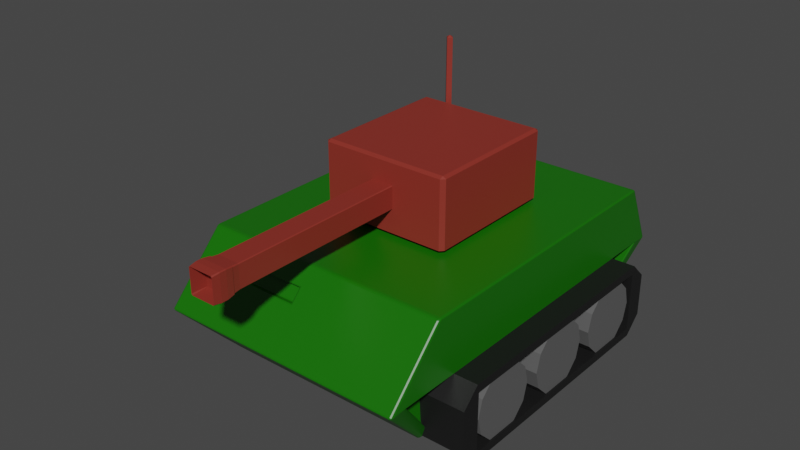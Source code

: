 # Source: TankLow.blend  (saved by Blender 2.90.8; exported with 4.5.12 LTS)
import bpy
from mathutils import Matrix  # noqa: F401  (used for matrix-valued properties, if any)

bpy.ops.wm.read_factory_settings(use_empty=True)
scene = bpy.context.scene
scene.name = 'Scene'

# ---- collections
col_collection = bpy.data.collections.new('Collection'); scene.collection.children.link(col_collection)

# ---- materials (node trees are filled in below, after node groups)
mat_greenmetal = bpy.data.materials.new('GreenMetal')
mat_greenmetal.alpha_threshold = 0.0
mat_greenmetal.use_transparent_shadow = False
mat_greenmetal.line_color = (0.0, 0.0, 0.0, 1.0)
mat_redmetal = bpy.data.materials.new('RedMetal')
mat_redmetal.use_transparent_shadow = False
mat_blacktracks = bpy.data.materials.new('BlackTracks')
mat_blacktracks.use_transparent_shadow = False
mat_wheels = bpy.data.materials.new('Wheels')
mat_wheels.use_transparent_shadow = False

# ---- material node trees
mat_greenmetal.use_nodes = True; mat_greenmetal.node_tree.nodes.clear()
_N = mat_greenmetal.node_tree.nodes; _L = mat_greenmetal.node_tree.links
n0 = _N.new('ShaderNodeOutputMaterial'); n0.name = 'Material Output'; n0.location = (300, 300)
n1 = _N.new('ShaderNodeBsdfPrincipled'); n1.name = 'Principled BSDF'; n1.location = (10, 300)
n1.distribution = 'GGX'
n1.subsurface_method = 'BURLEY'
n1.inputs[0].default_value = (0.006966, 0.1424, 0.0, 1.0)
n1.inputs[2].default_value = 0.4
n1.inputs[3].default_value = 1.45
n1.inputs[27].default_value = (0.0, 0.0, 0.0, 1.0)
n1.inputs[28].default_value = 1.0
_L.new(n1.outputs[0], n0.inputs[0])
n0.is_active_output = True
mat_redmetal.use_nodes = True; mat_redmetal.node_tree.nodes.clear()
_N = mat_redmetal.node_tree.nodes; _L = mat_redmetal.node_tree.links
n0 = _N.new('ShaderNodeBsdfPrincipled'); n0.name = 'Principled BSDF'; n0.location = (10, 300)
n0.distribution = 'GGX'
n0.subsurface_method = 'BURLEY'
n0.inputs[0].default_value = (0.257, 0.02902, 0.01935, 1.0)
n0.inputs[3].default_value = 1.45
n0.inputs[27].default_value = (0.0, 0.0, 0.0, 1.0)
n0.inputs[28].default_value = 1.0
n1 = _N.new('ShaderNodeOutputMaterial'); n1.name = 'Material Output'; n1.location = (300, 300)
_L.new(n0.outputs[0], n1.inputs[0])
n1.is_active_output = True
mat_blacktracks.use_nodes = True; mat_blacktracks.node_tree.nodes.clear()
_N = mat_blacktracks.node_tree.nodes; _L = mat_blacktracks.node_tree.links
n0 = _N.new('ShaderNodeBsdfPrincipled'); n0.name = 'Principled BSDF'; n0.location = (10, 300)
n0.distribution = 'GGX'
n0.subsurface_method = 'BURLEY'
n0.inputs[0].default_value = (0.009019, 0.009019, 0.009019, 1.0)
n0.inputs[3].default_value = 1.45
n0.inputs[27].default_value = (0.0, 0.0, 0.0, 1.0)
n0.inputs[28].default_value = 1.0
n1 = _N.new('ShaderNodeOutputMaterial'); n1.name = 'Material Output'; n1.location = (300, 300)
_L.new(n0.outputs[0], n1.inputs[0])
n1.is_active_output = True
mat_wheels.use_nodes = True; mat_wheels.node_tree.nodes.clear()
_N = mat_wheels.node_tree.nodes; _L = mat_wheels.node_tree.links
n0 = _N.new('ShaderNodeBsdfPrincipled'); n0.name = 'Principled BSDF'; n0.location = (10, 300)
n0.distribution = 'GGX'
n0.subsurface_method = 'BURLEY'
n0.inputs[0].default_value = (0.1065, 0.1065, 0.1065, 1.0)
n0.inputs[3].default_value = 1.45
n0.inputs[27].default_value = (0.0, 0.0, 0.0, 1.0)
n0.inputs[28].default_value = 1.0
n1 = _N.new('ShaderNodeOutputMaterial'); n1.name = 'Material Output'; n1.location = (300, 300)
_L.new(n0.outputs[0], n1.inputs[0])
n1.is_active_output = True

# ---- world
world_world = bpy.data.worlds.new('World'); scene.world = world_world
world_world.use_nodes = True; world_world.node_tree.nodes.clear()
_N = world_world.node_tree.nodes; _L = world_world.node_tree.links
n0 = _N.new('ShaderNodeOutputWorld'); n0.name = 'World Output'; n0.location = (300, 300)
n1 = _N.new('ShaderNodeBackground'); n1.name = 'Background'; n1.location = (10, 300)
n1.inputs[0].default_value = (0.05088, 0.05088, 0.05088, 1.0)
_L.new(n1.outputs[0], n0.inputs[0])
n0.is_active_output = True
world_world.color = (0.05088, 0.05088, 0.05088)
world_world.use_sun_shadow = False
world_world.sun_shadow_jitter_overblur = 0.0

# ---- meshes
me_cube = bpy.data.meshes.new('Cube')
me_cube.from_pydata([(0.8848, 1.021, 0.8867), (1.0, 1.0, -1.0), (1.0, -1.0, 1.0), (1.0, -1.0, -1.0), (-0.8848, 1.021, 0.8867), (-1.0, 1.0, -1.0), (-0.8865, -1.041, 0.8942), (-1.0, -1.0, -1.0), (-1.157, 0.0, -1.0), (0.0, 1.0, -1.0), (0.8848, 1.165, 0.1133), (-0.8865, -1.347, 0.1058), (1.0, -1.388, 0.0), (-0.8848, 1.165, 0.1133), (-0.1135, -1.041, 0.8942), (1.0, 0.0, 1.0), (0.0, -1.0, -1.0), (-1.0, 0.0, 1.0), (0.0, 1.021, 0.8867), (1.157, 0.0, -1.0), (0.0, 1.165, 0.1133), (1.109, 0.0, 0.0), (0.0, 0.0, -1.0), (-1.109, 0.0, 0.0), (-0.1135, -1.347, 0.1058), (0.0, 0.0, 1.0), (-1.152, -0.9059, -1.0), (1.0, -0.9059, 1.0), (-1.0, -0.9059, 1.0), (1.152, -0.9059, -1.0), (1.109, -1.257, 0.0), (0.0, -0.9059, -1.0), (-1.109, -1.257, 0.0), (0.0, -0.9059, 1.0), (-1.0, 0.8971, 1.0), (1.152, 0.8971, -1.0), (-1.152, 0.8971, -1.0), (1.0, 0.8971, 1.0), (1.109, 1.064, 0.0), (0.0, 0.8971, -1.0), (-1.109, 1.064, 0.0), (0.0, 0.8971, 1.0), (-1.152, -1.0, -1.0), (1.353, 1.186, 0.0), (1.152, 1.0, -1.0), (-1.353, -1.388, 0.0), (-1.353, -1.0, 1.0), (1.353, -1.388, 0.0), (1.152, -1.0, -1.0), (-1.353, 1.186, 0.0), (-1.152, 1.0, -1.0), (1.353, -0.9059, 1.0), (1.353, -1.0, 1.0), (-1.353, 0.8971, 1.0), (-1.353, 1.0, 1.0), (1.353, 1.0, 1.0), (1.353, 0.8971, 1.0), (1.353, 0.0, 1.0), (-1.353, -0.9059, 1.0), (-1.353, 0.0, 1.0), (1.353, -1.257, 0.0), (1.353, 1.064, 0.0), (1.353, 0.0, 0.0), (-1.353, 1.064, 0.0), (-1.353, -1.257, 0.0), (-1.353, 0.0, 0.0), (0.0, 1.0, 1.0), (1.0, 1.0, 1.0), (1.0, 1.186, 0.0), (-1.0, 1.0, 1.0), (-1.0, 1.186, 0.0), (0.0, 1.186, 0.0), (-2.65e-10, 1.058, 0.9283), (-2.65e-10, 1.202, 0.1549), (0.8848, 1.058, 0.9283), (0.8848, 1.202, 0.1549), (-0.8848, 1.058, 0.9283), (-0.8848, 1.202, 0.1549), (-1.0, -1.388, 0.0), (-1.0, -1.0, 1.0), (0.0, -1.0, 1.0), (0.0, -1.388, 0.0), (-1.0, -1.074, 0.8102), (1.0, 1.035, 0.8102), (1.0, -1.074, 0.8102), (-1.0, 1.035, 0.8102), (0.0, -1.074, 0.8102), (-1.353, -1.074, 0.8102), (1.353, 1.035, 0.8102), (1.353, -1.074, 0.8102), (-1.353, 1.035, 0.8102), (1.353, 0.0, 0.8102), (-1.353, 0.0, 0.8102), (-1.353, -0.9725, 0.8102), (1.353, -0.9725, 0.8102), (1.353, 0.9288, 0.8102), (-1.353, 0.9288, 0.8102), (0.8848, 1.048, 0.7399), (-0.8848, 1.048, 0.7399), (0.0, 1.085, 0.7816), (0.8848, 1.085, 0.7816), (-0.8848, 1.085, 0.7816), (-0.8865, -1.099, 0.7446), (-0.1135, -1.099, 0.7446), (1.0, 1.077, 0.5887), (1.0, -1.16, 0.5887), (-1.0, 1.077, 0.5887), (0.0, -1.16, 0.5887), (1.353, 1.077, 0.5887), (1.353, -1.16, 0.5887), (-1.353, 1.077, 0.5887), (1.353, 0.0, 0.5887), (-1.353, 0.0, 0.5887), (-1.353, -1.05, 0.5887), (1.353, -1.05, 0.5887), (1.353, 0.9657, 0.5887), (-1.353, 0.9657, 0.5887), (0.8848, 1.08, 0.5686), (-0.8848, 1.08, 0.5686), (0.0, 1.117, 0.6102), (0.8848, 1.117, 0.6102), (-0.8848, 1.117, 0.6102), (-0.1135, -1.167, 0.5699), (-1.0, -1.16, 0.5887), (-1.353, -1.16, 0.5887), (-0.8865, -1.167, 0.5699), (-0.8865, -1.13, 0.5231), (-0.8865, -1.063, 0.6977), (-0.1135, -1.063, 0.6977), (-0.1135, -1.13, 0.5231)], [], [(33, 28, 79, 80), (103, 14, 6, 102), (79, 28, 58, 46), (31, 29, 3, 16), (34, 69, 54, 53), (10, 20, 73, 75), (9, 71, 68, 1), (5, 70, 71, 9), (117, 10, 75, 120), (15, 27, 51, 57), (35, 38, 21, 19), (28, 17, 59, 58), (26, 31, 16, 7), (36, 39, 22, 8), (39, 35, 19, 22), (27, 2, 52, 51), (26, 32, 23, 8), (36, 40, 63), (16, 81, 78, 7), (3, 12, 81, 16), (84, 2, 80, 86), (27, 33, 80, 2), (37, 41, 25, 15), (41, 34, 17, 25), (15, 25, 33, 27), (29, 30, 60), (37, 15, 57, 56), (8, 22, 31, 26), (19, 21, 30, 29), (70, 5, 50, 49), (22, 19, 29, 31), (25, 17, 28, 33), (66, 69, 34, 41), (67, 66, 41, 37), (8, 23, 40, 36), (9, 1, 35, 39), (5, 9, 39, 36), (32, 26, 64), (12, 3, 48, 47), (106, 70, 49, 110), (96, 53, 54, 90), (94, 51, 52, 89), (29, 60, 47, 48), (95, 56, 57, 91), (36, 63, 49, 50), (93, 58, 59, 92), (87, 46, 58, 93), (42, 45, 64, 26), (91, 57, 51, 94), (88, 55, 56, 95), (44, 43, 61, 35), (92, 59, 53, 96), (23, 32, 64, 65), (17, 34, 53, 59), (3, 29, 48), (35, 1, 44), (38, 35, 61), (30, 21, 62, 60), (5, 36, 50), (67, 37, 56, 55), (26, 7, 42), (83, 67, 55, 88), (7, 78, 45, 42), (1, 68, 43, 44), (21, 38, 61, 62), (105, 12, 47, 109), (40, 23, 65, 63), (82, 79, 46, 87), (0, 18, 66, 67), (97, 0, 67, 83), (118, 13, 70, 106), (18, 4, 69, 66), (20, 10, 68, 71), (13, 20, 71, 70), (99, 72, 74, 100), (101, 76, 72, 99), (98, 4, 76, 101), (18, 0, 74, 72), (20, 13, 77, 73), (4, 18, 72, 76), (102, 6, 79, 82), (6, 14, 80, 79), (24, 11, 78, 81), (122, 24, 81, 107), (14, 103, 86, 80), (125, 102, 82, 123), (118, 98, 101, 121), (121, 101, 99, 119), (119, 99, 100, 120), (4, 98, 85, 69), (117, 97, 83, 104), (123, 82, 87, 124), (2, 84, 89, 52), (104, 83, 88, 108), (112, 92, 96, 116), (108, 88, 95, 115), (111, 91, 94, 114), (124, 87, 93, 113), (113, 93, 92, 112), (115, 95, 91, 111), (114, 94, 89, 109), (116, 96, 90, 110), (69, 85, 90, 54), (105, 84, 86, 107), (0, 97, 100, 74), (125, 122, 129, 126), (24, 122, 125, 11), (12, 105, 107, 81), (63, 116, 110, 49), (60, 114, 109, 47), (61, 115, 111, 62), (64, 113, 112, 65), (45, 124, 113, 64), (62, 111, 114, 60), (43, 108, 115, 61), (65, 112, 116, 63), (68, 104, 108, 43), (78, 123, 124, 45), (10, 117, 104, 68), (73, 119, 120, 75), (77, 121, 119, 73), (13, 118, 121, 77), (11, 125, 123, 78), (103, 122, 107, 86), (98, 118, 106, 85), (84, 105, 109, 89), (85, 106, 110, 90), (97, 117, 120, 100), (129, 128, 127, 126), (102, 125, 126, 127), (122, 103, 128, 129), (103, 102, 127, 128)])
_uv = me_cube.uv_layers.new(name='UVMap')
_uv.uv.foreach_set('vector', [0.75, 0.7382, 0.875, 0.7382, 0.875, 0.75, 0.75, 0.75, 0.5931, 0.8892, 0.6118, 0.8892, 0.6118, 0.9858, 0.5931, 0.9858, 0.875, 0.75, 0.875, 0.7382, 0.875, 0.7382, 0.875, 0.75, 0.25, 0.7382, 0.375, 0.7382, 0.375, 0.75, 0.25, 0.75, 0.875, 0.5129, 0.875, 0.5, 0.875, 0.5, 0.875, 0.5129, 0.5142, 0.4856, 0.5142, 0.375, 0.5142, 0.375, 0.5142, 0.4856, 0.375, 0.375, 0.5, 0.375, 0.5, 0.5, 0.375, 0.5, 0.375, 0.25, 0.5, 0.25, 0.5, 0.375, 0.375, 0.375, 0.5711, 0.4856, 0.5142, 0.4856, 0.5142, 0.4856, 0.5711, 0.4856, 0.625, 0.625, 0.625, 0.7382, 0.625, 0.7382, 0.625, 0.625, 0.375, 0.5129, 0.5, 0.5129, 0.5, 0.625, 0.375, 0.625, 0.875, 0.7382, 0.875, 0.625, 0.875, 0.625, 0.875, 0.7382, 0.125, 0.7382, 0.25, 0.7382, 0.25, 0.75, 0.125, 0.75, 0.125, 0.5129, 0.25, 0.5129, 0.25, 0.625, 0.125, 0.625, 0.25, 0.5129, 0.375, 0.5129, 0.375, 0.625, 0.25, 0.625, 0.625, 0.7382, 0.625, 0.75, 0.625, 0.75, 0.625, 0.7382, 0.375, 0.01177, 0.5, 0.01177, 0.5, 0.125, 0.375, 0.125, 0.375, 0.2371, 0.5, 0.2371, 0.5, 0.2371, 0.375, 0.875, 0.5, 0.875, 0.5, 1.0, 0.375, 1.0, 0.375, 0.75, 0.5, 0.75, 0.5, 0.875, 0.375, 0.875, 0.6013, 0.75, 0.625, 0.75, 0.625, 0.875, 0.6013, 0.875, 0.625, 0.7382, 0.75, 0.7382, 0.75, 0.75, 0.625, 0.75, 0.625, 0.5129, 0.75, 0.5129, 0.75, 0.625, 0.625, 0.625, 0.75, 0.5129, 0.875, 0.5129, 0.875, 0.625, 0.75, 0.625, 0.625, 0.625, 0.75, 0.625, 0.75, 0.7382, 0.625, 0.7382, 0.375, 0.7382, 0.5, 0.7382, 0.5, 0.7382, 0.625, 0.5129, 0.625, 0.625, 0.625, 0.625, 0.625, 0.5129, 0.125, 0.625, 0.25, 0.625, 0.25, 0.7382, 0.125, 0.7382, 0.375, 0.625, 0.5, 0.625, 0.5, 0.7382, 0.375, 0.7382, 0.5, 0.25, 0.375, 0.25, 0.375, 0.25, 0.5, 0.25, 0.25, 0.625, 0.375, 0.625, 0.375, 0.7382, 0.25, 0.7382, 0.75, 0.625, 0.875, 0.625, 0.875, 0.7382, 0.75, 0.7382, 0.75, 0.5, 0.875, 0.5, 0.875, 0.5129, 0.75, 0.5129, 0.625, 0.5, 0.75, 0.5, 0.75, 0.5129, 0.625, 0.5129, 0.375, 0.125, 0.5, 0.125, 0.5, 0.2371, 0.375, 0.2371, 0.25, 0.5, 0.375, 0.5, 0.375, 0.5129, 0.25, 0.5129, 0.125, 0.5, 0.25, 0.5, 0.25, 0.5129, 0.125, 0.5129, 0.5, 0.01177, 0.375, 0.01177, 0.5, 0.01177, 0.5, 0.75, 0.375, 0.75, 0.375, 0.75, 0.5, 0.75, 0.5736, 0.25, 0.5, 0.25, 0.5, 0.25, 0.5736, 0.25, 0.6013, 0.2371, 0.625, 0.2371, 0.625, 0.25, 0.6013, 0.25, 0.6013, 0.7382, 0.625, 0.7382, 0.625, 0.75, 0.6013, 0.75, 0.375, 0.7382, 0.5, 0.7382, 0.5, 0.75, 0.375, 0.75, 0.6013, 0.5129, 0.625, 0.5129, 0.625, 0.625, 0.6013, 0.625, 0.375, 0.2371, 0.5, 0.2371, 0.5, 0.25, 0.375, 0.25, 0.6013, 0.01177, 0.625, 0.01177, 0.625, 0.125, 0.6013, 0.125, 0.6013, 0.0, 0.625, 0.0, 0.625, 0.01177, 0.6013, 0.01177, 0.375, 0.0, 0.5, 0.0, 0.5, 0.01177, 0.375, 0.01177, 0.6013, 0.625, 0.625, 0.625, 0.625, 0.7382, 0.6013, 0.7382, 0.6013, 0.5, 0.625, 0.5, 0.625, 0.5129, 0.6013, 0.5129, 0.375, 0.5, 0.5, 0.5, 0.5, 0.5129, 0.375, 0.5129, 0.6013, 0.125, 0.625, 0.125, 0.625, 0.2371, 0.6013, 0.2371, 0.5, 0.125, 0.5, 0.01177, 0.5, 0.01177, 0.5, 0.125, 0.875, 0.625, 0.875, 0.5129, 0.875, 0.5129, 0.875, 0.625, 0.375, 0.75, 0.375, 0.7382, 0.375, 0.75, 0.375, 0.5129, 0.375, 0.5, 0.375, 0.5, 0.5, 0.5129, 0.375, 0.5129, 0.5, 0.5129, 0.5, 0.7382, 0.5, 0.625, 0.5, 0.625, 0.5, 0.7382, 0.125, 0.5, 0.125, 0.5129, 0.125, 0.5, 0.625, 0.5, 0.625, 0.5129, 0.625, 0.5129, 0.625, 0.5, 0.125, 0.7382, 0.125, 0.75, 0.125, 0.75, 0.6013, 0.5, 0.625, 0.5, 0.625, 0.5, 0.6013, 0.5, 0.375, 1.0, 0.5, 1.0, 0.5, 1.0, 0.375, 1.0, 0.375, 0.5, 0.5, 0.5, 0.5, 0.5, 0.375, 0.5, 0.5, 0.625, 0.5, 0.5129, 0.5, 0.5129, 0.5, 0.625, 0.5736, 0.75, 0.5, 0.75, 0.5, 0.75, 0.5736, 0.75, 0.5, 0.2371, 0.5, 0.125, 0.5, 0.125, 0.5, 0.2371, 0.6013, 1.0, 0.625, 1.0, 0.625, 1.0, 0.6013, 1.0, 0.6108, 0.4856, 0.6108, 0.375, 0.625, 0.375, 0.625, 0.5, 0.5925, 0.4856, 0.6108, 0.4856, 0.625, 0.5, 0.6013, 0.5, 0.5711, 0.2644, 0.5142, 0.2644, 0.5, 0.25, 0.5736, 0.25, 0.6108, 0.375, 0.6108, 0.2644, 0.625, 0.25, 0.625, 0.375, 0.5142, 0.375, 0.5142, 0.4856, 0.5, 0.5, 0.5, 0.375, 0.5142, 0.2644, 0.5142, 0.375, 0.5, 0.375, 0.5, 0.25, 0.5925, 0.375, 0.6108, 0.375, 0.6108, 0.4856, 0.5925, 0.4856, 0.5925, 0.2644, 0.6108, 0.2644, 0.6108, 0.375, 0.5925, 0.375, 0.5925, 0.2644, 0.6108, 0.2644, 0.6108, 0.2644, 0.5925, 0.2644, 0.6108, 0.375, 0.6108, 0.4856, 0.6108, 0.4856, 0.6108, 0.375, 0.5142, 0.375, 0.5142, 0.2644, 0.5142, 0.2644, 0.5142, 0.375, 0.6108, 0.2644, 0.6108, 0.375, 0.6108, 0.375, 0.6108, 0.2644, 0.5931, 0.9858, 0.6118, 0.9858, 0.625, 1.0, 0.6013, 1.0, 0.6118, 0.9858, 0.6118, 0.8892, 0.625, 0.875, 0.625, 1.0, 0.5132, 0.8892, 0.5132, 0.9858, 0.5, 1.0, 0.5, 0.875, 0.5712, 0.8892, 0.5132, 0.8892, 0.5, 0.875, 0.5736, 0.875, 0.6118, 0.8892, 0.5931, 0.8892, 0.6013, 0.875, 0.625, 0.875, 0.5712, 0.9858, 0.5931, 0.9858, 0.6013, 1.0, 0.5736, 1.0, 0.5711, 0.2644, 0.5925, 0.2644, 0.5925, 0.2644, 0.5711, 0.2644, 0.5711, 0.2644, 0.5925, 0.2644, 0.5925, 0.375, 0.5711, 0.375, 0.5711, 0.375, 0.5925, 0.375, 0.5925, 0.4856, 0.5711, 0.4856, 0.6108, 0.2644, 0.5925, 0.2644, 0.6013, 0.25, 0.625, 0.25, 0.5711, 0.4856, 0.5925, 0.4856, 0.6013, 0.5, 0.5736, 0.5, 0.5736, 1.0, 0.6013, 1.0, 0.6013, 1.0, 0.5736, 1.0, 0.625, 0.75, 0.6013, 0.75, 0.6013, 0.75, 0.625, 0.75, 0.5736, 0.5, 0.6013, 0.5, 0.6013, 0.5, 0.5736, 0.5, 0.5736, 0.125, 0.6013, 0.125, 0.6013, 0.2371, 0.5736, 0.2371, 0.5736, 0.5, 0.6013, 0.5, 0.6013, 0.5129, 0.5736, 0.5129, 0.5736, 0.625, 0.6013, 0.625, 0.6013, 0.7382, 0.5736, 0.7382, 0.5736, 0.0, 0.6013, 0.0, 0.6013, 0.01177, 0.5736, 0.01177, 0.5736, 0.01177, 0.6013, 0.01177, 0.6013, 0.125, 0.5736, 0.125, 0.5736, 0.5129, 0.6013, 0.5129, 0.6013, 0.625, 0.5736, 0.625, 0.5736, 0.7382, 0.6013, 0.7382, 0.6013, 0.75, 0.5736, 0.75, 0.5736, 0.2371, 0.6013, 0.2371, 0.6013, 0.25, 0.5736, 0.25, 0.625, 0.25, 0.6013, 0.25, 0.6013, 0.25, 0.625, 0.25, 0.5736, 0.75, 0.6013, 0.75, 0.6013, 0.875, 0.5736, 0.875, 0.6108, 0.4856, 0.5925, 0.4856, 0.5925, 0.4856, 0.6108, 0.4856, 0.5712, 0.9858, 0.5712, 0.8892, 0.5712, 0.8892, 0.5712, 0.9858, 0.5132, 0.8892, 0.5712, 0.8892, 0.5712, 0.9858, 0.5132, 0.9858, 0.5, 0.75, 0.5736, 0.75, 0.5736, 0.875, 0.5, 0.875, 0.5, 0.2371, 0.5736, 0.2371, 0.5736, 0.25, 0.5, 0.25, 0.5, 0.7382, 0.5736, 0.7382, 0.5736, 0.75, 0.5, 0.75, 0.5, 0.5129, 0.5736, 0.5129, 0.5736, 0.625, 0.5, 0.625, 0.5, 0.01177, 0.5736, 0.01177, 0.5736, 0.125, 0.5, 0.125, 0.5, 0.0, 0.5736, 0.0, 0.5736, 0.01177, 0.5, 0.01177, 0.5, 0.625, 0.5736, 0.625, 0.5736, 0.7382, 0.5, 0.7382, 0.5, 0.5, 0.5736, 0.5, 0.5736, 0.5129, 0.5, 0.5129, 0.5, 0.125, 0.5736, 0.125, 0.5736, 0.2371, 0.5, 0.2371, 0.5, 0.5, 0.5736, 0.5, 0.5736, 0.5, 0.5, 0.5, 0.5, 1.0, 0.5736, 1.0, 0.5736, 1.0, 0.5, 1.0, 0.5142, 0.4856, 0.5711, 0.4856, 0.5736, 0.5, 0.5, 0.5, 0.5142, 0.375, 0.5711, 0.375, 0.5711, 0.4856, 0.5142, 0.4856, 0.5142, 0.2644, 0.5711, 0.2644, 0.5711, 0.375, 0.5142, 0.375, 0.5142, 0.2644, 0.5711, 0.2644, 0.5711, 0.2644, 0.5142, 0.2644, 0.5132, 0.9858, 0.5712, 0.9858, 0.5736, 1.0, 0.5, 1.0, 0.5931, 0.8892, 0.5712, 0.8892, 0.5736, 0.875, 0.6013, 0.875, 0.5925, 0.2644, 0.5711, 0.2644, 0.5736, 0.25, 0.6013, 0.25, 0.6013, 0.75, 0.5736, 0.75, 0.5736, 0.75, 0.6013, 0.75, 0.6013, 0.25, 0.5736, 0.25, 0.5736, 0.25, 0.6013, 0.25, 0.5925, 0.4856, 0.5711, 0.4856, 0.5711, 0.4856, 0.5925, 0.4856, 0.5712, 0.8892, 0.5931, 0.8892, 0.5931, 0.9858, 0.5712, 0.9858, 0.5931, 0.9858, 0.5712, 0.9858, 0.5712, 0.9858, 0.5931, 0.9858, 0.5712, 0.8892, 0.5931, 0.8892, 0.5931, 0.8892, 0.5712, 0.8892, 0.5931, 0.8892, 0.5931, 0.9858, 0.5931, 0.9858, 0.5931, 0.8892])
me_cube.materials.append(mat_greenmetal)
me_cube.materials.append(mat_redmetal)
me_cube.use_remesh_preserve_volume = False
me_cube.use_remesh_preserve_attributes = False
me_cube.use_mirror_x = True
me_cube.use_mirror_y = True
me_cube.update()
me_cube_001 = bpy.data.meshes.new('Cube.001')
me_cube_001.from_pydata([(-0.7788, -0.7788, -1.0), (-1.0, -1.0, 1.0), (-0.7788, 0.7788, -1.0), (-0.7961, 1.0, 0.7961), (0.7788, -0.7788, -1.0), (1.0, -1.0, 1.0), (0.7788, 0.7788, -1.0), (1.0, 1.0, 1.0), (-0.7961, 1.0, -0.7961), (-1.0, -1.0, -1.0), (1.0, 1.0, -1.0), (1.0, -1.0, -1.0), (-0.7788, 0.7788, -1.199), (-0.7788, -0.7788, -1.199), (0.7788, 0.7788, -1.199), (0.7788, -0.7788, -1.199), (-0.4596, 1.0, -0.7961), (-0.4596, 1.0, 0.7961), (-0.2557, -1.0, -1.0), (-0.2557, -1.0, 1.0), (-0.1991, 0.7788, -1.0), (-0.1991, -0.7788, -1.0), (-0.1991, 0.7788, -1.199), (-0.1991, -0.7788, -1.199), (-1.0, 1.0, 1.0), (-1.0, 1.0, -1.0), (-0.2557, 1.0, -1.0), (-0.2557, 1.0, 1.0), (-0.7961, 1.175, 0.7961), (-0.7961, 1.175, -0.7961), (-0.4596, 1.175, -0.7961), (-0.4596, 1.175, 0.7961), (-0.6988, 1.126, -0.4451), (-0.6988, 1.126, 2.807), (-0.6988, 1.016, -0.4451), (-0.6988, 1.016, 2.807), (-0.591, 1.126, -0.4451), (-0.591, 1.126, 2.807), (-0.591, 1.016, -0.4451), (-0.591, 1.016, 2.807)], [], [(9, 1, 24, 25), (26, 27, 7, 10), (10, 7, 5, 11), (18, 19, 1, 9), (6, 4, 15, 14), (27, 24, 1, 19), (2, 0, 9, 25), (20, 2, 25, 26), (4, 6, 10, 11), (21, 4, 11, 18), (22, 14, 15, 23), (0, 2, 12, 13), (21, 0, 13, 23), (20, 6, 14, 22), (2, 20, 22, 12), (4, 21, 23, 15), (12, 22, 23, 13), (0, 21, 18, 9), (6, 20, 26, 10), (7, 27, 19, 5), (11, 5, 19, 18), (17, 16, 30, 31), (3, 8, 25, 24), (8, 16, 26, 25), (17, 3, 24, 27), (16, 17, 27, 26), (29, 28, 31, 30), (16, 8, 29, 30), (3, 17, 31, 28), (8, 3, 28, 29), (32, 33, 35, 34), (34, 35, 39, 38), (38, 39, 37, 36), (36, 37, 33, 32), (34, 38, 36, 32), (39, 35, 33, 37)])
_uv = me_cube_001.uv_layers.new(name='UVMap')
_uv.uv.foreach_set('vector', [0.375, 0.0, 0.625, 0.0, 0.625, 0.25, 0.375, 0.25, 0.375, 0.343, 0.625, 0.343, 0.625, 0.5, 0.375, 0.5, 0.375, 0.5, 0.625, 0.5, 0.625, 0.75, 0.375, 0.75, 0.375, 0.907, 0.625, 0.907, 0.625, 1.0, 0.375, 1.0, 0.3473, 0.5277, 0.3473, 0.7223, 0.3473, 0.7223, 0.3473, 0.5277, 0.782, 0.5, 0.875, 0.5, 0.875, 0.75, 0.782, 0.75, 0.1527, 0.5277, 0.1527, 0.7223, 0.125, 0.75, 0.125, 0.5, 0.2251, 0.5277, 0.1527, 0.5277, 0.125, 0.5, 0.218, 0.5, 0.3473, 0.7223, 0.3473, 0.5277, 0.375, 0.5, 0.375, 0.75, 0.2251, 0.7223, 0.3473, 0.7223, 0.375, 0.75, 0.218, 0.75, 0.2251, 0.5277, 0.3473, 0.5277, 0.3473, 0.7223, 0.2251, 0.7223, 0.1527, 0.7223, 0.1527, 0.5277, 0.1527, 0.5277, 0.1527, 0.7223, 0.2251, 0.7223, 0.1527, 0.7223, 0.1527, 0.7223, 0.2251, 0.7223, 0.2251, 0.5277, 0.3473, 0.5277, 0.3473, 0.5277, 0.2251, 0.5277, 0.1527, 0.5277, 0.2251, 0.5277, 0.2251, 0.5277, 0.1527, 0.5277, 0.3473, 0.7223, 0.2251, 0.7223, 0.2251, 0.7223, 0.3473, 0.7223, 0.1527, 0.5277, 0.2251, 0.5277, 0.2251, 0.7223, 0.1527, 0.7223, 0.1527, 0.7223, 0.2251, 0.7223, 0.218, 0.75, 0.125, 0.75, 0.3473, 0.5277, 0.2251, 0.5277, 0.218, 0.5, 0.375, 0.5, 0.625, 0.5, 0.782, 0.5, 0.782, 0.75, 0.625, 0.75, 0.375, 0.75, 0.625, 0.75, 0.625, 0.907, 0.375, 0.907, 0.5995, 0.3175, 0.4005, 0.3175, 0.4005, 0.3175, 0.5995, 0.3175, 0.5995, 0.2755, 0.4005, 0.2755, 0.375, 0.25, 0.625, 0.25, 0.4005, 0.2755, 0.4005, 0.3175, 0.375, 0.343, 0.375, 0.25, 0.5995, 0.3175, 0.5995, 0.2755, 0.625, 0.25, 0.625, 0.343, 0.4005, 0.3175, 0.5995, 0.3175, 0.625, 0.343, 0.375, 0.343, 0.4005, 0.2755, 0.5995, 0.2755, 0.5995, 0.3175, 0.4005, 0.3175, 0.4005, 0.3175, 0.4005, 0.2755, 0.4005, 0.2755, 0.4005, 0.3175, 0.5995, 0.2755, 0.5995, 0.3175, 0.5995, 0.3175, 0.5995, 0.2755, 0.4005, 0.2755, 0.5995, 0.2755, 0.5995, 0.2755, 0.4005, 0.2755, 0.375, 0.0, 0.625, 0.0, 0.625, 0.25, 0.375, 0.25, 0.375, 0.25, 0.625, 0.25, 0.625, 0.5, 0.375, 0.5, 0.375, 0.5, 0.625, 0.5, 0.625, 0.75, 0.375, 0.75, 0.375, 0.75, 0.625, 0.75, 0.625, 1.0, 0.375, 1.0, 0.125, 0.5, 0.375, 0.5, 0.375, 0.75, 0.125, 0.75, 0.625, 0.5, 0.875, 0.5, 0.875, 0.75, 0.625, 0.75])
me_cube_001.materials.append(mat_redmetal)
me_cube_001.use_remesh_fix_poles = True
me_cube_001.use_remesh_preserve_attributes = False
me_cube_001.use_mirror_vertex_groups = False
me_cube_001.update()
me_cube_002 = bpy.data.meshes.new('Cube.002')
me_cube_002.from_pydata([(-1.0, -1.965, -1.019), (-1.0, -1.965, 0.9812), (-1.0, 0.03501, -1.019), (-1.0, 0.03501, 0.9812), (1.0, -1.965, -1.019), (1.0, -1.965, 0.9812), (1.0, 0.03501, -1.019), (1.0, 0.03501, 0.9812), (-1.0, -1.779, -1.019), (-1.0, -1.779, 0.9812), (1.0, -1.779, -1.019), (1.0, -1.779, 0.9812), (-1.173, -1.779, -1.192), (-1.173, -1.965, -1.192), (-1.173, -1.965, 1.154), (1.173, -1.779, 1.154), (1.173, -1.965, 1.154), (1.173, -1.965, -1.192), (-1.173, -1.779, 1.154), (1.173, -1.779, -1.192), (-1.0, -1.837, -1.019), (-1.0, -1.837, 0.9812), (1.0, -1.837, 0.9812), (1.0, -1.837, -1.019)], [], [(8, 9, 3, 2), (2, 3, 7, 6), (11, 9, 18, 15), (5, 1, 21, 22), (10, 11, 15, 19), (5, 4, 17, 16), (7, 3, 9, 11), (2, 6, 10, 8), (6, 7, 11, 10), (1, 5, 16, 14), (19, 15, 16, 17), (12, 19, 17, 13), (15, 18, 14, 16), (13, 14, 18, 12), (0, 1, 14, 13), (4, 0, 13, 17), (9, 8, 12, 18), (8, 10, 19, 12), (23, 22, 21, 20), (4, 5, 22, 23), (1, 0, 20, 21), (0, 4, 23, 20)])
_uv = me_cube_002.uv_layers.new(name='UVMap')
_uv.uv.foreach_set('vector', [0.375, 0.02321, 0.625, 0.02321, 0.625, 0.25, 0.375, 0.25, 0.375, 0.25, 0.625, 0.25, 0.625, 0.5, 0.375, 0.5, 0.625, 0.7268, 0.875, 0.7268, 0.875, 0.7268, 0.625, 0.7268, 0.625, 0.75, 0.625, 1.0, 0.625, 1.0, 0.625, 0.75, 0.375, 0.7268, 0.625, 0.7268, 0.625, 0.7268, 0.375, 0.7268, 0.625, 0.75, 0.375, 0.75, 0.375, 0.75, 0.625, 0.75, 0.625, 0.5, 0.875, 0.5, 0.875, 0.7268, 0.625, 0.7268, 0.125, 0.5, 0.375, 0.5, 0.375, 0.7268, 0.125, 0.7268, 0.375, 0.5, 0.625, 0.5, 0.625, 0.7268, 0.375, 0.7268, 0.625, 1.0, 0.625, 0.75, 0.625, 0.75, 0.625, 1.0, 0.375, 0.7268, 0.625, 0.7268, 0.625, 0.75, 0.375, 0.75, 0.125, 0.7268, 0.375, 0.7268, 0.375, 0.75, 0.125, 0.75, 0.625, 0.7268, 0.875, 0.7268, 0.875, 0.75, 0.625, 0.75, 0.375, 0.0, 0.625, 0.0, 0.625, 0.02321, 0.375, 0.02321, 0.375, 1.0, 0.625, 1.0, 0.625, 1.0, 0.375, 1.0, 0.375, 0.75, 0.375, 1.0, 0.375, 1.0, 0.375, 0.75, 0.625, 0.02321, 0.375, 0.02321, 0.375, 0.02321, 0.625, 0.02321, 0.125, 0.7268, 0.375, 0.7268, 0.375, 0.7268, 0.125, 0.7268, 0.375, 0.75, 0.625, 0.75, 0.625, 1.0, 0.375, 1.0, 0.375, 0.75, 0.625, 0.75, 0.625, 0.75, 0.375, 0.75, 0.625, 1.0, 0.375, 1.0, 0.375, 1.0, 0.625, 1.0, 0.375, 1.0, 0.375, 0.75, 0.375, 0.75, 0.375, 1.0])
me_cube_002.materials.append(mat_redmetal)
me_cube_002.use_remesh_fix_poles = True
me_cube_002.use_remesh_preserve_attributes = False
me_cube_002.use_mirror_vertex_groups = False
me_cube_002.update()
me_cube_003 = bpy.data.meshes.new('Cube.003')
me_cube_003.from_pydata([(-5.808, -0.7826, -0.7835), (-5.808, -0.7826, 0.7835), (-5.808, 0.7844, -0.7835), (-5.808, 0.7844, 0.7835), (-4.61, 0.7844, -0.7835), (-4.61, -0.7826, -0.7835), (-4.61, -0.7826, 0.7835), (-4.61, 0.7844, 0.7835), (-3.808, -0.9058, -0.5622), (-3.808, -0.7943, -1.0), (-3.808, -0.7943, 1.0), (-3.808, -0.9058, 0.5622), (-3.808, 0.7962, -1.0), (-3.808, 0.9077, -0.5622), (-3.808, 0.9077, 0.5622), (-3.808, 0.7962, 1.0), (-5.808, 0.9077, -0.5622), (-5.808, 0.7962, -1.0), (-5.808, 0.7803, -0.8552), (-5.808, -0.7943, -1.0), (-5.808, -0.9058, -0.5622), (-5.808, -0.7916, -0.8552), (-5.808, -0.9058, 0.5622), (-5.808, -0.7943, 1.0), (-5.808, -0.7916, 0.8552), (-5.808, 0.7962, 1.0), (-5.808, 0.9077, 0.5622), (-5.808, 0.7803, 0.8552), (5.808, -0.7826, -0.7835), (5.808, -0.7826, 0.7835), (5.808, 0.7844, -0.7835), (5.808, 0.7844, 0.7835), (4.61, 0.7844, -0.7835), (4.61, -0.7826, -0.7835), (4.61, -0.7826, 0.7835), (4.61, 0.7844, 0.7835), (3.808, -0.9058, -0.5622), (3.808, -0.7943, -1.0), (3.808, -0.7943, 1.0), (3.808, -0.9058, 0.5622), (3.808, 0.7962, -1.0), (3.808, 0.9077, -0.5622), (3.808, 0.9077, 0.5622), (3.808, 0.7962, 1.0), (5.808, 0.9077, -0.5622), (5.808, 0.7962, -1.0), (5.808, 0.7803, -0.8552), (5.808, -0.7943, -1.0), (5.808, -0.9058, -0.5622), (5.808, -0.7916, -0.8552), (5.808, -0.9058, 0.5622), (5.808, -0.7943, 1.0), (5.808, -0.7916, 0.8552), (5.808, 0.7962, 1.0), (5.808, 0.9077, 0.5622), (5.808, 0.7803, 0.8552)], [], [(3, 2, 4, 7), (0, 2, 18, 17, 19, 21), (8, 11, 22, 20), (15, 25, 23, 10), (12, 13, 14, 15, 10, 11, 8, 9), (16, 26, 14, 13), (2, 3, 27, 26, 16, 18), (3, 1, 24, 23, 25, 27), (1, 0, 21, 20, 22, 24), (5, 6, 7, 4), (0, 1, 6, 5), (1, 3, 7, 6), (2, 0, 5, 4), (16, 17, 18), (19, 20, 21), (22, 23, 24), (25, 26, 27), (12, 17, 16, 13), (25, 15, 14, 26), (19, 9, 8, 20), (10, 23, 22, 11), (17, 12, 9, 19), (31, 30, 32, 35), (28, 30, 46, 45, 47, 49), (36, 39, 50, 48), (43, 53, 51, 38), (40, 41, 42, 43, 38, 39, 36, 37), (44, 54, 42, 41), (30, 31, 55, 54, 44, 46), (31, 29, 52, 51, 53, 55), (29, 28, 49, 48, 50, 52), (33, 34, 35, 32), (28, 29, 34, 33), (29, 31, 35, 34), (30, 28, 33, 32), (44, 45, 46), (47, 48, 49), (50, 51, 52), (53, 54, 55), (40, 45, 44, 41), (53, 43, 42, 54), (47, 37, 36, 48), (38, 51, 50, 39), (45, 40, 37, 47)])
_uv = me_cube_003.uv_layers.new(name='UVMap')
_uv.uv.foreach_set('vector', [0.5979, 0.2229, 0.4021, 0.2229, 0.4021, 0.2229, 0.5979, 0.2229, 0.4021, 0.02706, 0.4021, 0.2229, 0.3931, 0.2319, 0.375, 0.2244, 0.375, 0.02559, 0.3931, 0.0181, 0.4006, 0.75, 0.5994, 0.75, 0.5994, 1.0, 0.4006, 1.0, 0.625, 0.5256, 0.875, 0.5256, 0.875, 0.7244, 0.625, 0.7244, 0.375, 0.5256, 0.4006, 0.5, 0.5994, 0.5, 0.625, 0.5256, 0.625, 0.7244, 0.5994, 0.75, 0.4006, 0.75, 0.375, 0.7244, 0.4006, 0.25, 0.5994, 0.25, 0.5994, 0.5, 0.4006, 0.5, 0.4021, 0.2229, 0.5979, 0.2229, 0.6069, 0.2319, 0.5994, 0.25, 0.4006, 0.25, 0.3931, 0.2319, 0.5979, 0.2229, 0.5979, 0.02706, 0.6069, 0.0181, 0.625, 0.02559, 0.625, 0.2244, 0.6069, 0.2319, 0.5979, 0.02706, 0.4021, 0.02706, 0.3931, 0.0181, 0.4006, 0.0, 0.5994, 0.0, 0.6069, 0.0181, 0.4021, 0.02706, 0.5979, 0.02706, 0.5979, 0.2229, 0.4021, 0.2229, 0.4021, 0.02706, 0.5979, 0.02706, 0.5979, 0.02706, 0.4021, 0.02706, 0.5979, 0.02706, 0.5979, 0.2229, 0.5979, 0.2229, 0.5979, 0.02706, 0.4021, 0.2229, 0.4021, 0.02706, 0.4021, 0.02706, 0.4021, 0.2229, 0.4006, 0.25, 0.375, 0.2244, 0.3931, 0.2319, 0.375, 0.02559, 0.3878, 0.0128, 0.3931, 0.0181, 0.5994, 0.0, 0.6122, 0.0128, 0.6069, 0.0181, 0.625, 0.2244, 0.5994, 0.25, 0.6069, 0.2319, 0.375, 0.5256, 0.125, 0.5256, 0.125, 0.5, 0.375, 0.5, 0.625, 0.25, 0.625, 0.5, 0.5994, 0.5, 0.5994, 0.25, 0.125, 0.7244, 0.375, 0.7244, 0.375, 0.75, 0.125, 0.75, 0.625, 0.75, 0.625, 1.0, 0.5994, 1.0, 0.5994, 0.75, 0.125, 0.5256, 0.375, 0.5256, 0.375, 0.7244, 0.125, 0.7244, 0.5979, 0.2229, 0.4021, 0.2229, 0.4021, 0.2229, 0.5979, 0.2229, 0.4021, 0.02706, 0.4021, 0.2229, 0.3931, 0.2319, 0.375, 0.2244, 0.375, 0.02559, 0.3931, 0.0181, 0.4006, 0.75, 0.5994, 0.75, 0.5994, 1.0, 0.4006, 1.0, 0.625, 0.5256, 0.875, 0.5256, 0.875, 0.7244, 0.625, 0.7244, 0.375, 0.5256, 0.4006, 0.5, 0.5994, 0.5, 0.625, 0.5256, 0.625, 0.7244, 0.5994, 0.75, 0.4006, 0.75, 0.375, 0.7244, 0.4006, 0.25, 0.5994, 0.25, 0.5994, 0.5, 0.4006, 0.5, 0.4021, 0.2229, 0.5979, 0.2229, 0.6069, 0.2319, 0.5994, 0.25, 0.4006, 0.25, 0.3931, 0.2319, 0.5979, 0.2229, 0.5979, 0.02706, 0.6069, 0.0181, 0.625, 0.02559, 0.625, 0.2244, 0.6069, 0.2319, 0.5979, 0.02706, 0.4021, 0.02706, 0.3931, 0.0181, 0.4006, 0.0, 0.5994, 0.0, 0.6069, 0.0181, 0.4021, 0.02706, 0.5979, 0.02706, 0.5979, 0.2229, 0.4021, 0.2229, 0.4021, 0.02706, 0.5979, 0.02706, 0.5979, 0.02706, 0.4021, 0.02706, 0.5979, 0.02706, 0.5979, 0.2229, 0.5979, 0.2229, 0.5979, 0.02706, 0.4021, 0.2229, 0.4021, 0.02706, 0.4021, 0.02706, 0.4021, 0.2229, 0.4006, 0.25, 0.375, 0.2244, 0.3931, 0.2319, 0.375, 0.02559, 0.3878, 0.0128, 0.3931, 0.0181, 0.5994, 0.0, 0.6122, 0.0128, 0.6069, 0.0181, 0.625, 0.2244, 0.5994, 0.25, 0.6069, 0.2319, 0.375, 0.5256, 0.125, 0.5256, 0.125, 0.5, 0.375, 0.5, 0.625, 0.25, 0.625, 0.5, 0.5994, 0.5, 0.5994, 0.25, 0.125, 0.7244, 0.375, 0.7244, 0.375, 0.75, 0.125, 0.75, 0.625, 0.75, 0.625, 1.0, 0.5994, 1.0, 0.5994, 0.75, 0.125, 0.5256, 0.375, 0.5256, 0.375, 0.7244, 0.125, 0.7244])
me_cube_003.materials.append(mat_blacktracks)
me_cube_003.use_remesh_fix_poles = True
me_cube_003.use_remesh_preserve_attributes = False
me_cube_003.use_mirror_vertex_groups = False
me_cube_003.update()
me_cylinder = bpy.data.meshes.new('Cylinder')
me_cylinder.from_pydata([(-1.696e-07, 1.0, -4.31), (-1.44e-07, 1.0, -2.909), (0.5, 0.866, -4.31), (0.5, 0.866, -2.909), (0.866, 0.5, -4.31), (0.866, 0.5, -2.909), (1.0, -8.942e-09, -4.31), (1.0, -8.942e-09, -2.909), (0.866, -0.5, -4.31), (0.866, -0.5, -2.909), (0.5, -0.866, -4.31), (0.5, -0.866, -2.909), (-1.857e-08, -1.0, -4.31), (6.951e-09, -1.0, -2.909), (-0.5, -0.866, -4.31), (-0.5, -0.866, -2.909), (-0.866, -0.5, -4.31), (-0.866, -0.5, -2.909), (-1.0, -4.301e-07, -4.31), (-1.0, -4.301e-07, -2.909), (-0.866, 0.5, -4.31), (-0.866, 0.5, -2.909), (-0.5, 0.866, -4.31), (-0.5, 0.866, -2.909), (1.161e-07, 1.0, 4.31), (1.417e-07, 1.0, 2.909), (0.5, 0.866, 4.31), (0.5, 0.866, 2.909), (0.866, 0.5, 4.31), (0.866, 0.5, 2.909), (1.0, 2.295e-07, 4.31), (1.0, 2.295e-07, 2.909), (0.866, -0.5, 4.31), (0.866, -0.5, 2.909), (0.5, -0.866, 4.31), (0.5, -0.866, 2.909), (2.671e-07, -1.0, 4.31), (2.927e-07, -1.0, 2.909), (-0.5, -0.866, 4.31), (-0.5, -0.866, 2.909), (-0.866, -0.5, 4.31), (-0.866, -0.5, 2.909), (-1.0, -1.917e-07, 4.31), (-1.0, -1.917e-07, 2.909), (-0.866, 0.5, 4.31), (-0.866, 0.5, 2.909), (-0.5, 0.866, 4.31), (-0.5, 0.866, 2.909)], [], [(0, 1, 3, 2), (2, 3, 5, 4), (4, 5, 7, 6), (6, 7, 9, 8), (8, 9, 11, 10), (10, 11, 13, 12), (12, 13, 15, 14), (14, 15, 17, 16), (16, 17, 19, 18), (18, 19, 21, 20), (3, 1, 23, 21, 19, 17, 15, 13, 11, 9, 7, 5), (20, 21, 23, 22), (22, 23, 1, 0), (0, 2, 4, 6, 8, 10, 12, 14, 16, 18, 20, 22), (24, 25, 27, 26), (26, 27, 29, 28), (28, 29, 31, 30), (30, 31, 33, 32), (32, 33, 35, 34), (34, 35, 37, 36), (36, 37, 39, 38), (38, 39, 41, 40), (40, 41, 43, 42), (42, 43, 45, 44), (27, 25, 47, 45, 43, 41, 39, 37, 35, 33, 31, 29), (44, 45, 47, 46), (46, 47, 25, 24), (24, 26, 28, 30, 32, 34, 36, 38, 40, 42, 44, 46)])
_uv = me_cylinder.uv_layers.new(name='UVMap')
_uv.uv.foreach_set('vector', [1.0, 0.5, 1.0, 1.0, 0.9167, 1.0, 0.9167, 0.5, 0.9167, 0.5, 0.9167, 1.0, 0.8333, 1.0, 0.8333, 0.5, 0.8333, 0.5, 0.8333, 1.0, 0.75, 1.0, 0.75, 0.5, 0.75, 0.5, 0.75, 1.0, 0.6667, 1.0, 0.6667, 0.5, 0.6667, 0.5, 0.6667, 1.0, 0.5833, 1.0, 0.5833, 0.5, 0.5833, 0.5, 0.5833, 1.0, 0.5, 1.0, 0.5, 0.5, 0.5, 0.5, 0.5, 1.0, 0.4167, 1.0, 0.4167, 0.5, 0.4167, 0.5, 0.4167, 1.0, 0.3333, 1.0, 0.3333, 0.5, 0.3333, 0.5, 0.3333, 1.0, 0.25, 1.0, 0.25, 0.5, 0.25, 0.5, 0.25, 1.0, 0.1667, 1.0, 0.1667, 0.5, 0.37, 0.4578, 0.25, 0.49, 0.13, 0.4578, 0.04215, 0.37, 0.01, 0.25, 0.04215, 0.13, 0.13, 0.04215, 0.25, 0.01, 0.37, 0.04215, 0.4578, 0.13, 0.49, 0.25, 0.4578, 0.37, 0.1667, 0.5, 0.1667, 1.0, 0.08333, 1.0, 0.08333, 0.5, 0.08333, 0.5, 0.08333, 1.0, 7.451e-08, 1.0, 7.451e-08, 0.5, 0.75, 0.49, 0.87, 0.4578, 0.9578, 0.37, 0.99, 0.25, 0.9578, 0.13, 0.87, 0.04215, 0.75, 0.01, 0.63, 0.04215, 0.5422, 0.13, 0.51, 0.25, 0.5422, 0.37, 0.63, 0.4578, 1.0, 0.5, 1.0, 1.0, 0.9167, 1.0, 0.9167, 0.5, 0.9167, 0.5, 0.9167, 1.0, 0.8333, 1.0, 0.8333, 0.5, 0.8333, 0.5, 0.8333, 1.0, 0.75, 1.0, 0.75, 0.5, 0.75, 0.5, 0.75, 1.0, 0.6667, 1.0, 0.6667, 0.5, 0.6667, 0.5, 0.6667, 1.0, 0.5833, 1.0, 0.5833, 0.5, 0.5833, 0.5, 0.5833, 1.0, 0.5, 1.0, 0.5, 0.5, 0.5, 0.5, 0.5, 1.0, 0.4167, 1.0, 0.4167, 0.5, 0.4167, 0.5, 0.4167, 1.0, 0.3333, 1.0, 0.3333, 0.5, 0.3333, 0.5, 0.3333, 1.0, 0.25, 1.0, 0.25, 0.5, 0.25, 0.5, 0.25, 1.0, 0.1667, 1.0, 0.1667, 0.5, 0.37, 0.4578, 0.25, 0.49, 0.13, 0.4578, 0.04215, 0.37, 0.01, 0.25, 0.04215, 0.13, 0.13, 0.04215, 0.25, 0.01, 0.37, 0.04215, 0.4578, 0.13, 0.49, 0.25, 0.4578, 0.37, 0.1667, 0.5, 0.1667, 1.0, 0.08333, 1.0, 0.08333, 0.5, 0.08333, 0.5, 0.08333, 1.0, 7.451e-08, 1.0, 7.451e-08, 0.5, 0.75, 0.49, 0.87, 0.4578, 0.9578, 0.37, 0.99, 0.25, 0.9578, 0.13, 0.87, 0.04215, 0.75, 0.01, 0.63, 0.04215, 0.5422, 0.13, 0.51, 0.25, 0.5422, 0.37, 0.63, 0.4578])
me_cylinder.materials.append(mat_wheels)
me_cylinder.use_remesh_fix_poles = True
me_cylinder.use_remesh_preserve_attributes = False
me_cylinder.use_mirror_vertex_groups = False
me_cylinder.update()

# ---- objects
ob_body = bpy.data.objects.new('Body', me_cube)
ob_turret = bpy.data.objects.new('Turret', me_cube_001)
ob_cannon = bpy.data.objects.new('Cannon', me_cube_002)
ob_tracks = bpy.data.objects.new('Tracks', me_cube_003)
ob_wheels_001 = bpy.data.objects.new('Wheels.001', me_cylinder)

# ---- transforms, parenting, visibility, modifiers, constraints
ob_body.location = (0.0, 0.0, 0.0)
ob_body.scale = (2.408, 3.909, 1.589)
ob_body.lock_rotations_4d = False
ob_body.empty_display_type = 'ARROWS'
ob_body.lineart.crease_threshold = 0.0
ob_body.use_mesh_mirror_x = True
ob_body.use_mesh_mirror_y = True
_m = ob_body.modifiers.new('Bevel', 'BEVEL')
_m.width = 0.02
_m.width_pct = 0.02
_m.segments = 2
_m.angle_limit = 0.3491
ob_turret.parent = ob_body
ob_turret.matrix_parent_inverse = Matrix(((0.4153, -0.0, 0.0, -0.0), (-0.0, 0.2558, -0.0, 0.0), (0.0, -0.0, 0.6293, -0.0), (-0.0, 0.0, -0.0, 1.0)))
ob_turret.location = (0.0, 0.0, 2.558)
ob_turret.scale = (1.704, 1.845, 0.9103)
ob_turret.lock_rotation = (True, True, False)
ob_turret.lineart.crease_threshold = 0.0
_m = ob_turret.modifiers.new('Bevel', 'BEVEL')
_m.width = 0.2
_m.width_pct = 0.2
_m.angle_limit = 0.3491
ob_cannon.parent = ob_turret
ob_cannon.matrix_parent_inverse = Matrix(((0.5868, -0.0, 0.0, -0.0), (-0.0, 0.5419, -0.0, 0.0), (0.0, -0.0, 1.099, -2.81), (-0.0, 0.0, -0.0, 1.0)))
ob_cannon.location = (0.0, -1.614, 2.594)
ob_cannon.scale = (0.295, 2.809, 0.295)
ob_cannon.lock_location = (True, True, True)
ob_cannon.lock_rotation = (False, True, True)
ob_cannon.lineart.crease_threshold = 0.0
_m = ob_cannon.modifiers.new('Bevel', 'BEVEL')
_m.limit_method = 'NONE'
ob_tracks.location = (7.153e-07, -0.1683, -0.9748)
ob_tracks.scale = (0.6668, 4.052, 1.0)
ob_tracks.lineart.crease_threshold = 0.0
ob_wheels_001.location = (-9.537e-07, -2.35, -0.9586)
ob_wheels_001.rotation_euler = (0.0, 1.571, 0.0)
ob_wheels_001.scale = (0.9119, 0.9119, -0.8886)
ob_wheels_001.lineart.crease_threshold = 0.0
_m = ob_wheels_001.modifiers.new('Array', 'ARRAY')
_m.count = 3
_m.constant_offset_displace = (0.0, 0.0, 0.0)
_m.relative_offset_displace = (0.0, 1.2, 0.0)

# ---- collection membership
col_collection.objects.link(ob_body)
col_collection.objects.link(ob_turret)
col_collection.objects.link(ob_cannon)
col_collection.objects.link(ob_tracks)
col_collection.objects.link(ob_wheels_001)

# ---- scene / render settings (as saved in the file)
scene.frame_start = 1; scene.frame_end = 250; scene.frame_set(1)
scene.render.engine = 'BLENDER_EEVEE_NEXT'
scene.cycles.use_denoising = False
scene.cycles.samples = 128
scene.cycles.sampling_pattern = 'TABULATED_SOBOL'
scene.cycles.use_adaptive_sampling = False
scene.cycles.use_light_tree = False
scene.view_settings.view_transform = 'Filmic'
bpy.context.view_layer.update()

# ---- added for rendering (the .blend has no active camera and no usable light): camera, sun
cam_auto = bpy.data.cameras.new('AutoCamera')
cam_auto.lens = 50.0
cam_auto.sensor_width = 36.0
cam_auto.clip_end = 1000.0
ob_auto_camera = bpy.data.objects.new('AutoCamera', cam_auto)
scene.collection.objects.link(ob_auto_camera)
ob_auto_camera.location = (14.6266, -18.7772, 13.2705)
ob_auto_camera.rotation_euler = (1.09748, -7.21219e-08, 0.694738)
scene.camera = ob_auto_camera
light_auto_sun = bpy.data.lights.new('AutoSun', 'SUN')
light_auto_sun.energy = 3.0
light_auto_sun.angle = 0.0523599
ob_auto_sun = bpy.data.objects.new('AutoSun', light_auto_sun)
scene.collection.objects.link(ob_auto_sun)
ob_auto_sun.rotation_euler = (0.872665, 0.174533, 0.523599)
bpy.context.view_layer.update()
